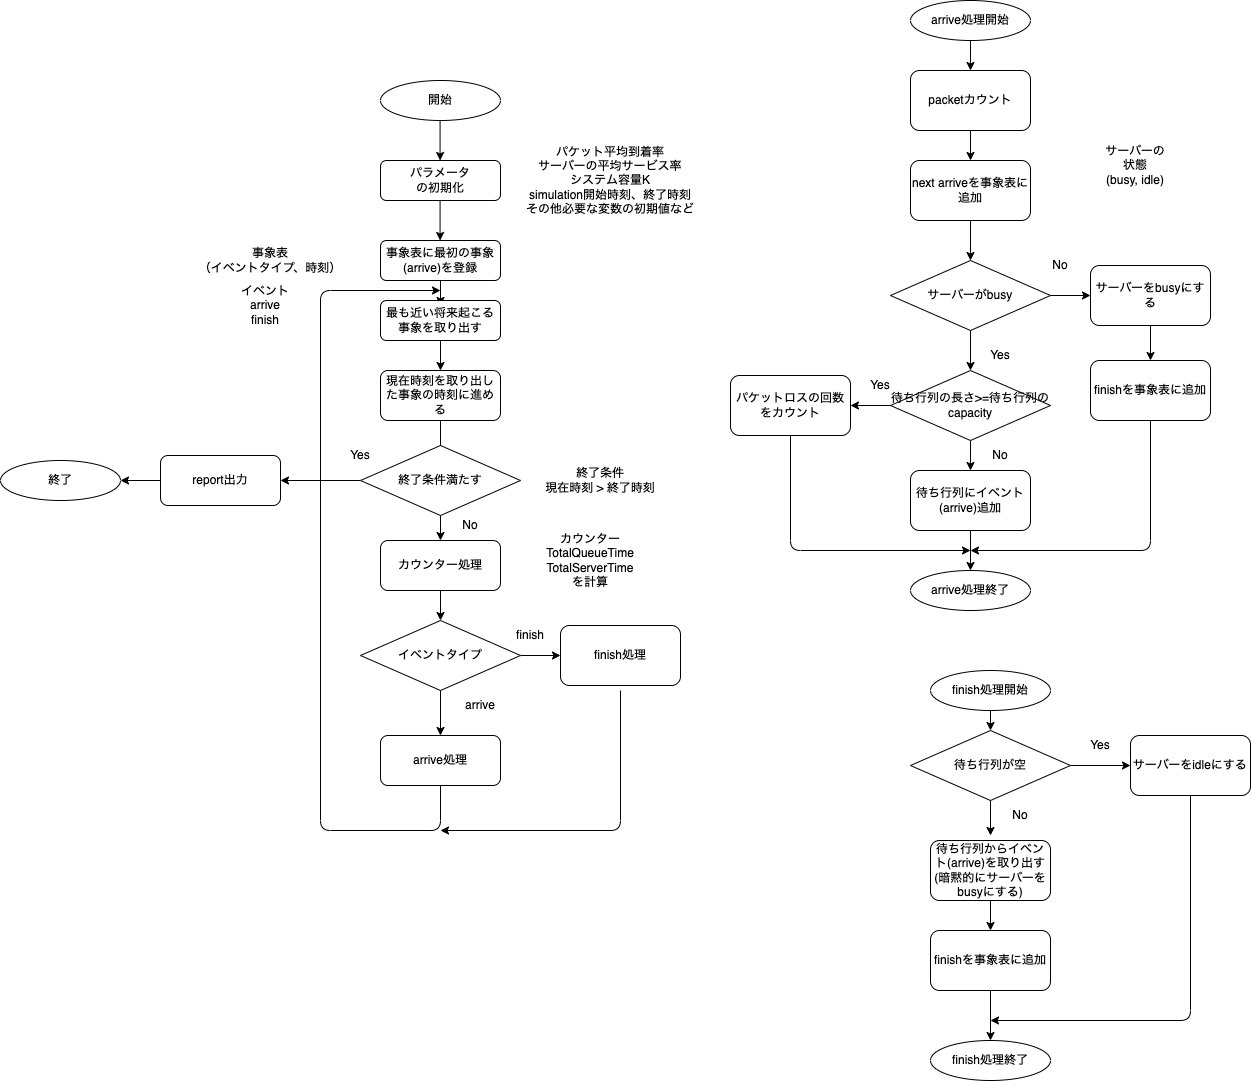

The diagram above was exported from draw.io. Its source (the exported page's mxGraphModel, read from the mxfile embedded in the PNG):
<mxGraphModel dx="932" dy="693" grid="1" gridSize="10" guides="1" tooltips="1" connect="1" arrows="1" fold="1" page="1" pageScale="1" pageWidth="850" pageHeight="1100" math="0" shadow="0">
  <root>
    <mxCell id="0" />
    <mxCell id="1" parent="0" />
    <mxCell id="27" value="開始" style="ellipse;whiteSpace=wrap;html=1;strokeColor=default;fillColor=default;" parent="1" vertex="1">
      <mxGeometry x="520" y="120" width="120" height="40" as="geometry" />
    </mxCell>
    <mxCell id="28" value="パラメータ&lt;br&gt;の初期化" style="rounded=1;whiteSpace=wrap;html=1;strokeColor=default;" parent="1" vertex="1">
      <mxGeometry x="520" y="200" width="120" height="40" as="geometry" />
    </mxCell>
    <mxCell id="31" value="" style="edgeStyle=none;html=1;strokeColor=default;" parent="1" source="29" edge="1">
      <mxGeometry relative="1" as="geometry">
        <mxPoint x="580" y="345" as="targetPoint" />
      </mxGeometry>
    </mxCell>
    <mxCell id="29" value="事象表に最初の事象(arrive)を登録" style="rounded=1;whiteSpace=wrap;html=1;strokeColor=default;" parent="1" vertex="1">
      <mxGeometry x="520" y="280" width="120" height="40" as="geometry" />
    </mxCell>
    <mxCell id="33" value="終了" style="ellipse;whiteSpace=wrap;html=1;fillColor=none;" parent="1" vertex="1">
      <mxGeometry x="140" y="500" width="120" height="40" as="geometry" />
    </mxCell>
    <mxCell id="51" value="" style="edgeStyle=none;html=1;strokeColor=default;" parent="1" edge="1">
      <mxGeometry relative="1" as="geometry">
        <mxPoint x="579.57" y="160" as="sourcePoint" />
        <mxPoint x="579.57" y="200.00000000000023" as="targetPoint" />
      </mxGeometry>
    </mxCell>
    <mxCell id="52" value="" style="edgeStyle=none;html=1;strokeColor=default;" parent="1" edge="1">
      <mxGeometry relative="1" as="geometry">
        <mxPoint x="579.5700000000002" y="240" as="sourcePoint" />
        <mxPoint x="579.5700000000002" y="280.0000000000001" as="targetPoint" />
      </mxGeometry>
    </mxCell>
    <mxCell id="59" value="サーバーの状態&lt;br&gt;(busy, idle)" style="text;html=1;align=center;verticalAlign=middle;whiteSpace=wrap;rounded=0;strokeColor=none;" parent="1" vertex="1">
      <mxGeometry x="1240" y="190" width="70" height="30" as="geometry" />
    </mxCell>
    <mxCell id="72" value="パケット平均到着率&lt;br&gt;サーバーの平均サービス率&lt;br&gt;システム容量K&lt;br&gt;simulation開始時刻、終了時刻&lt;br&gt;その他必要な変数の初期値など" style="text;html=1;align=center;verticalAlign=middle;whiteSpace=wrap;rounded=0;strokeColor=none;" parent="1" vertex="1">
      <mxGeometry x="650" y="170" width="200" height="100" as="geometry" />
    </mxCell>
    <mxCell id="74" value="イベント&lt;br&gt;arrive&lt;br&gt;finish" style="text;html=1;align=center;verticalAlign=middle;whiteSpace=wrap;rounded=0;strokeColor=none;" parent="1" vertex="1">
      <mxGeometry x="360" y="325" width="90" height="40" as="geometry" />
    </mxCell>
    <mxCell id="90" value="" style="edgeStyle=none;html=1;strokeColor=default;" parent="1" source="76" target="87" edge="1">
      <mxGeometry relative="1" as="geometry" />
    </mxCell>
    <mxCell id="76" value="最も近い将来起こる事象を取り出す" style="rounded=1;whiteSpace=wrap;html=1;strokeColor=default;" parent="1" vertex="1">
      <mxGeometry x="520" y="340" width="120" height="40" as="geometry" />
    </mxCell>
    <mxCell id="80" value="" style="edgeStyle=none;html=1;strokeColor=default;" parent="1" source="77" target="79" edge="1">
      <mxGeometry relative="1" as="geometry" />
    </mxCell>
    <mxCell id="178" value="" style="edgeStyle=none;html=1;strokeColor=default;" parent="1" source="77" target="85" edge="1">
      <mxGeometry relative="1" as="geometry" />
    </mxCell>
    <mxCell id="77" value="イベントタイプ" style="rhombus;whiteSpace=wrap;html=1;strokeColor=default;" parent="1" vertex="1">
      <mxGeometry x="500" y="660" width="160" height="70" as="geometry" />
    </mxCell>
    <mxCell id="79" value="arrive処理" style="rounded=1;whiteSpace=wrap;html=1;strokeColor=default;" parent="1" vertex="1">
      <mxGeometry x="520" y="775" width="120" height="50" as="geometry" />
    </mxCell>
    <mxCell id="82" value="finish" style="text;html=1;align=center;verticalAlign=middle;whiteSpace=wrap;rounded=0;strokeColor=none;" parent="1" vertex="1">
      <mxGeometry x="640" y="660" width="60" height="30" as="geometry" />
    </mxCell>
    <mxCell id="84" value="事象表&lt;br&gt;（イベントタイプ、時刻）" style="text;html=1;align=center;verticalAlign=middle;whiteSpace=wrap;rounded=0;strokeColor=none;" parent="1" vertex="1">
      <mxGeometry x="320" y="280" width="180" height="40" as="geometry" />
    </mxCell>
    <mxCell id="85" value="finish処理" style="rounded=1;whiteSpace=wrap;html=1;strokeColor=default;" parent="1" vertex="1">
      <mxGeometry x="700" y="665" width="120" height="60" as="geometry" />
    </mxCell>
    <mxCell id="87" value="現在時刻を取り出した事象の時刻に進める" style="rounded=1;whiteSpace=wrap;html=1;strokeColor=default;" parent="1" vertex="1">
      <mxGeometry x="520" y="410" width="120" height="50" as="geometry" />
    </mxCell>
    <mxCell id="92" value="arrive" style="text;html=1;align=center;verticalAlign=middle;whiteSpace=wrap;rounded=0;strokeColor=none;" parent="1" vertex="1">
      <mxGeometry x="590" y="730" width="60" height="30" as="geometry" />
    </mxCell>
    <mxCell id="98" value="Yes" style="text;html=1;align=center;verticalAlign=middle;whiteSpace=wrap;rounded=0;strokeColor=none;" parent="1" vertex="1">
      <mxGeometry x="470" y="480" width="60" height="30" as="geometry" />
    </mxCell>
    <mxCell id="106" value="" style="edgeStyle=none;html=1;strokeColor=default;" parent="1" target="105" edge="1">
      <mxGeometry relative="1" as="geometry">
        <mxPoint x="1110" y="170" as="sourcePoint" />
      </mxGeometry>
    </mxCell>
    <mxCell id="108" value="" style="edgeStyle=none;html=1;strokeColor=default;" parent="1" source="105" target="107" edge="1">
      <mxGeometry relative="1" as="geometry" />
    </mxCell>
    <mxCell id="105" value="next arriveを事象表に追加" style="rounded=1;whiteSpace=wrap;html=1;strokeColor=default;" parent="1" vertex="1">
      <mxGeometry x="1050" y="200" width="120" height="60" as="geometry" />
    </mxCell>
    <mxCell id="115" value="" style="edgeStyle=none;html=1;strokeColor=default;" parent="1" source="107" target="112" edge="1">
      <mxGeometry relative="1" as="geometry" />
    </mxCell>
    <mxCell id="125" value="" style="edgeStyle=none;html=1;strokeColor=default;" parent="1" source="107" target="124" edge="1">
      <mxGeometry relative="1" as="geometry" />
    </mxCell>
    <mxCell id="107" value="サーバーがbusy" style="rhombus;whiteSpace=wrap;html=1;strokeColor=default;" parent="1" vertex="1">
      <mxGeometry x="1030" y="300" width="160" height="70" as="geometry" />
    </mxCell>
    <mxCell id="113" value="" style="edgeStyle=none;html=1;strokeColor=default;" parent="1" source="112" edge="1">
      <mxGeometry relative="1" as="geometry">
        <mxPoint x="990" y="445" as="targetPoint" />
      </mxGeometry>
    </mxCell>
    <mxCell id="119" value="" style="edgeStyle=none;html=1;strokeColor=default;" parent="1" source="112" target="118" edge="1">
      <mxGeometry relative="1" as="geometry" />
    </mxCell>
    <mxCell id="112" value="待ち行列の長さ&amp;gt;=待ち行列のcapacity" style="rhombus;whiteSpace=wrap;html=1;strokeColor=default;" parent="1" vertex="1">
      <mxGeometry x="1030" y="410" width="160" height="70" as="geometry" />
    </mxCell>
    <mxCell id="117" value="パケットロスの回数をカウント" style="rounded=1;whiteSpace=wrap;html=1;strokeColor=default;" parent="1" vertex="1">
      <mxGeometry x="870" y="415" width="120" height="60" as="geometry" />
    </mxCell>
    <mxCell id="131" value="" style="edgeStyle=none;html=1;strokeColor=default;" parent="1" source="118" target="130" edge="1">
      <mxGeometry relative="1" as="geometry" />
    </mxCell>
    <mxCell id="118" value="待ち行列にイベント(arrive)追加" style="rounded=1;whiteSpace=wrap;html=1;strokeColor=default;" parent="1" vertex="1">
      <mxGeometry x="1050" y="510" width="120" height="60" as="geometry" />
    </mxCell>
    <mxCell id="120" value="Yes" style="text;html=1;align=center;verticalAlign=middle;whiteSpace=wrap;rounded=0;strokeColor=none;" parent="1" vertex="1">
      <mxGeometry x="990" y="410" width="60" height="30" as="geometry" />
    </mxCell>
    <mxCell id="121" value="No" style="text;html=1;align=center;verticalAlign=middle;whiteSpace=wrap;rounded=0;strokeColor=none;" parent="1" vertex="1">
      <mxGeometry x="1110" y="480" width="60" height="30" as="geometry" />
    </mxCell>
    <mxCell id="122" value="Yes" style="text;html=1;align=center;verticalAlign=middle;whiteSpace=wrap;rounded=0;strokeColor=none;" parent="1" vertex="1">
      <mxGeometry x="1110" y="380" width="60" height="30" as="geometry" />
    </mxCell>
    <mxCell id="123" value="No" style="text;html=1;align=center;verticalAlign=middle;whiteSpace=wrap;rounded=0;strokeColor=none;" parent="1" vertex="1">
      <mxGeometry x="1170" y="290" width="60" height="30" as="geometry" />
    </mxCell>
    <mxCell id="127" value="" style="edgeStyle=none;html=1;strokeColor=default;" parent="1" source="124" target="126" edge="1">
      <mxGeometry relative="1" as="geometry" />
    </mxCell>
    <mxCell id="124" value="サーバーをbusyにする" style="rounded=1;whiteSpace=wrap;html=1;strokeColor=default;" parent="1" vertex="1">
      <mxGeometry x="1230" y="305" width="120" height="60" as="geometry" />
    </mxCell>
    <mxCell id="126" value="finishを事象表に追加" style="rounded=1;whiteSpace=wrap;html=1;strokeColor=default;" parent="1" vertex="1">
      <mxGeometry x="1230" y="400" width="120" height="60" as="geometry" />
    </mxCell>
    <mxCell id="189" value="" style="edgeStyle=none;html=1;" parent="1" source="129" target="188" edge="1">
      <mxGeometry relative="1" as="geometry" />
    </mxCell>
    <mxCell id="129" value="arrive処理開始" style="ellipse;whiteSpace=wrap;html=1;strokeColor=default;" parent="1" vertex="1">
      <mxGeometry x="1050" y="40" width="120" height="40" as="geometry" />
    </mxCell>
    <mxCell id="130" value="arrive処理終了" style="ellipse;whiteSpace=wrap;html=1;strokeColor=default;" parent="1" vertex="1">
      <mxGeometry x="1050" y="610" width="120" height="40" as="geometry" />
    </mxCell>
    <mxCell id="132" value="" style="edgeStyle=none;html=1;exitX=0.5;exitY=1;exitDx=0;exitDy=0;strokeColor=default;" parent="1" source="117" edge="1">
      <mxGeometry relative="1" as="geometry">
        <mxPoint x="670" y="525" as="sourcePoint" />
        <mxPoint x="1110" y="590" as="targetPoint" />
        <Array as="points">
          <mxPoint x="930" y="590" />
        </Array>
      </mxGeometry>
    </mxCell>
    <mxCell id="133" value="" style="edgeStyle=none;html=1;exitX=0.5;exitY=1;exitDx=0;exitDy=0;strokeColor=default;" parent="1" edge="1">
      <mxGeometry relative="1" as="geometry">
        <mxPoint x="1290" y="460" as="sourcePoint" />
        <mxPoint x="1110" y="590" as="targetPoint" />
        <Array as="points">
          <mxPoint x="1290" y="590" />
        </Array>
      </mxGeometry>
    </mxCell>
    <mxCell id="135" value="" style="edgeStyle=none;html=1;strokeColor=default;" parent="1" edge="1">
      <mxGeometry relative="1" as="geometry">
        <mxPoint x="1130" y="739.9999999999998" as="sourcePoint" />
        <mxPoint x="1130" y="770" as="targetPoint" />
      </mxGeometry>
    </mxCell>
    <mxCell id="139" value="" style="edgeStyle=none;html=1;exitX=1;exitY=0.5;exitDx=0;exitDy=0;strokeColor=default;" parent="1" source="140" edge="1">
      <mxGeometry relative="1" as="geometry">
        <mxPoint x="1270" y="805" as="targetPoint" />
      </mxGeometry>
    </mxCell>
    <mxCell id="140" value="待ち行列が空" style="rhombus;whiteSpace=wrap;html=1;strokeColor=default;" parent="1" vertex="1">
      <mxGeometry x="1050" y="770" width="160" height="70" as="geometry" />
    </mxCell>
    <mxCell id="147" value="Yes" style="text;html=1;align=center;verticalAlign=middle;whiteSpace=wrap;rounded=0;strokeColor=none;" parent="1" vertex="1">
      <mxGeometry x="1210" y="770" width="60" height="30" as="geometry" />
    </mxCell>
    <mxCell id="148" value="No" style="text;html=1;align=center;verticalAlign=middle;whiteSpace=wrap;rounded=0;strokeColor=none;" parent="1" vertex="1">
      <mxGeometry x="1130" y="840" width="60" height="30" as="geometry" />
    </mxCell>
    <mxCell id="151" value="" style="edgeStyle=none;html=1;strokeColor=default;" parent="1" edge="1">
      <mxGeometry relative="1" as="geometry">
        <mxPoint x="1130" y="840" as="sourcePoint" />
        <mxPoint x="1130" y="875" as="targetPoint" />
      </mxGeometry>
    </mxCell>
    <mxCell id="154" value="finish処理開始" style="ellipse;whiteSpace=wrap;html=1;strokeColor=default;" parent="1" vertex="1">
      <mxGeometry x="1070" y="710" width="120" height="40" as="geometry" />
    </mxCell>
    <mxCell id="158" value="サーバーをidleにする" style="rounded=1;whiteSpace=wrap;html=1;strokeColor=default;" parent="1" vertex="1">
      <mxGeometry x="1270" y="775" width="120" height="60" as="geometry" />
    </mxCell>
    <mxCell id="170" value="" style="edgeStyle=none;html=1;strokeColor=default;" parent="1" source="159" edge="1">
      <mxGeometry relative="1" as="geometry">
        <mxPoint x="1130" y="970" as="targetPoint" />
      </mxGeometry>
    </mxCell>
    <mxCell id="159" value="待ち行列からイベント(arrive)を取り出す&lt;br&gt;(暗黙的にサーバーをbusyにする)" style="rounded=1;whiteSpace=wrap;html=1;strokeColor=default;" parent="1" vertex="1">
      <mxGeometry x="1070" y="880" width="120" height="60" as="geometry" />
    </mxCell>
    <mxCell id="164" value="finish処理終了" style="ellipse;whiteSpace=wrap;html=1;strokeColor=default;" parent="1" vertex="1">
      <mxGeometry x="1070" y="1080" width="120" height="40" as="geometry" />
    </mxCell>
    <mxCell id="173" value="" style="edgeStyle=none;html=1;exitX=0.5;exitY=1;exitDx=0;exitDy=0;strokeColor=default;" parent="1" source="158" edge="1">
      <mxGeometry relative="1" as="geometry">
        <mxPoint x="1300" y="470" as="sourcePoint" />
        <mxPoint x="1130" y="1060" as="targetPoint" />
        <Array as="points">
          <mxPoint x="1330" y="1060" />
        </Array>
      </mxGeometry>
    </mxCell>
    <mxCell id="174" value="終了条件&lt;br&gt;現在時刻 &amp;gt; 終了時刻" style="text;html=1;align=center;verticalAlign=middle;whiteSpace=wrap;rounded=0;strokeColor=none;" parent="1" vertex="1">
      <mxGeometry x="670" y="500" width="140" height="40" as="geometry" />
    </mxCell>
    <mxCell id="175" value="No" style="text;html=1;align=center;verticalAlign=middle;whiteSpace=wrap;rounded=0;strokeColor=none;" parent="1" vertex="1">
      <mxGeometry x="580" y="545" width="60" height="40" as="geometry" />
    </mxCell>
    <mxCell id="187" value="" style="edgeStyle=none;html=1;" parent="1" source="177" target="185" edge="1">
      <mxGeometry relative="1" as="geometry" />
    </mxCell>
    <mxCell id="179" value="" style="endArrow=classic;html=1;strokeColor=default;exitX=0.5;exitY=1;exitDx=0;exitDy=0;" parent="1" source="79" edge="1">
      <mxGeometry width="50" height="50" relative="1" as="geometry">
        <mxPoint x="580" y="920" as="sourcePoint" />
        <mxPoint x="580" y="330" as="targetPoint" />
        <Array as="points">
          <mxPoint x="580" y="870" />
          <mxPoint x="460" y="870" />
          <mxPoint x="460" y="330" />
        </Array>
      </mxGeometry>
    </mxCell>
    <mxCell id="182" value="" style="endArrow=classic;html=1;strokeColor=default;" parent="1" edge="1">
      <mxGeometry width="50" height="50" relative="1" as="geometry">
        <mxPoint x="760" y="730" as="sourcePoint" />
        <mxPoint x="580" y="870" as="targetPoint" />
        <Array as="points">
          <mxPoint x="760" y="870" />
        </Array>
      </mxGeometry>
    </mxCell>
    <mxCell id="186" value="" style="edgeStyle=none;html=1;" parent="1" source="185" target="33" edge="1">
      <mxGeometry relative="1" as="geometry" />
    </mxCell>
    <mxCell id="185" value="report出力" style="rounded=1;whiteSpace=wrap;html=1;strokeColor=default;" parent="1" vertex="1">
      <mxGeometry x="300" y="495" width="120" height="50" as="geometry" />
    </mxCell>
    <mxCell id="188" value="packetカウント" style="rounded=1;whiteSpace=wrap;html=1;strokeColor=default;" parent="1" vertex="1">
      <mxGeometry x="1050" y="110" width="120" height="60" as="geometry" />
    </mxCell>
    <mxCell id="191" value="" style="edgeStyle=none;html=1;" parent="1" source="190" target="164" edge="1">
      <mxGeometry relative="1" as="geometry" />
    </mxCell>
    <mxCell id="190" value="finishを事象表に追加" style="rounded=1;whiteSpace=wrap;html=1;strokeColor=default;" parent="1" vertex="1">
      <mxGeometry x="1070" y="970" width="120" height="60" as="geometry" />
    </mxCell>
    <mxCell id="197" value="" style="edgeStyle=none;html=1;" parent="1" source="177" target="196" edge="1">
      <mxGeometry relative="1" as="geometry" />
    </mxCell>
    <mxCell id="177" value="終了条件満たす" style="rhombus;whiteSpace=wrap;html=1;strokeColor=default;" parent="1" vertex="1">
      <mxGeometry x="500" y="485" width="160" height="70" as="geometry" />
    </mxCell>
    <mxCell id="195" value="" style="edgeStyle=none;html=1;entryX=0.5;entryY=0;entryDx=0;entryDy=0;strokeColor=default;endArrow=none;" parent="1" source="87" target="177" edge="1">
      <mxGeometry relative="1" as="geometry">
        <mxPoint x="580" y="610" as="targetPoint" />
        <mxPoint x="580" y="460" as="sourcePoint" />
      </mxGeometry>
    </mxCell>
    <mxCell id="201" value="" style="edgeStyle=none;html=1;" parent="1" source="196" target="77" edge="1">
      <mxGeometry relative="1" as="geometry" />
    </mxCell>
    <mxCell id="196" value="カウンター処理" style="rounded=1;whiteSpace=wrap;html=1;strokeColor=default;" parent="1" vertex="1">
      <mxGeometry x="520" y="580" width="120" height="50" as="geometry" />
    </mxCell>
    <mxCell id="202" value="カウンターTotalQueueTime&lt;br&gt;TotalServerTime&lt;br&gt;を計算" style="text;html=1;align=center;verticalAlign=middle;whiteSpace=wrap;rounded=0;strokeColor=none;" parent="1" vertex="1">
      <mxGeometry x="660" y="580" width="140" height="40" as="geometry" />
    </mxCell>
  </root>
</mxGraphModel>